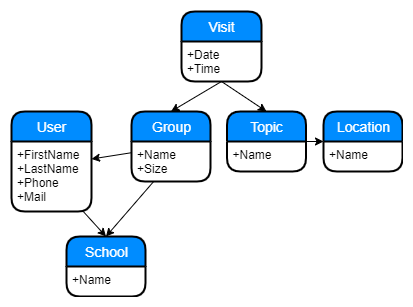

The diagram above was exported from draw.io. Its source (the exported page's mxGraphModel, read from the mxfile embedded in the PNG):
<mxGraphModel dx="1086" dy="806" grid="1" gridSize="10" guides="1" tooltips="1" connect="1" arrows="1" fold="1" page="1" pageScale="1" pageWidth="827" pageHeight="1169" math="0" shadow="0">
  <root>
    <mxCell id="WIyWlLk6GJQsqaUBKTNV-0" />
    <mxCell id="WIyWlLk6GJQsqaUBKTNV-1" parent="WIyWlLk6GJQsqaUBKTNV-0" />
    <mxCell id="BFgoCjLuJf9BzhT1he8s-38" style="edgeStyle=none;rounded=0;orthogonalLoop=1;jettySize=auto;html=1;exitX=0.5;exitY=1;exitDx=0;exitDy=0;entryX=0.5;entryY=0;entryDx=0;entryDy=0;fontSize=6;" parent="WIyWlLk6GJQsqaUBKTNV-1" source="BFgoCjLuJf9BzhT1he8s-26" target="BFgoCjLuJf9BzhT1he8s-28" edge="1">
      <mxGeometry relative="1" as="geometry" />
    </mxCell>
    <mxCell id="BFgoCjLuJf9BzhT1he8s-45" style="edgeStyle=none;rounded=0;orthogonalLoop=1;jettySize=auto;html=1;entryX=1;entryY=0.25;entryDx=0;entryDy=0;fontSize=6;" parent="WIyWlLk6GJQsqaUBKTNV-1" source="BFgoCjLuJf9BzhT1he8s-28" target="BFgoCjLuJf9BzhT1he8s-37" edge="1">
      <mxGeometry relative="1" as="geometry" />
    </mxCell>
    <mxCell id="BFgoCjLuJf9BzhT1he8s-28" value="Group" style="swimlane;childLayout=stackLayout;horizontal=1;startSize=30;horizontalStack=0;fillColor=#008cff;fontColor=#FFFFFF;rounded=1;fontSize=14;fontStyle=0;strokeWidth=2;resizeParent=0;resizeLast=1;shadow=0;dashed=0;align=center;labelBackgroundColor=none;html=1;" parent="WIyWlLk6GJQsqaUBKTNV-1" vertex="1">
      <mxGeometry x="400" y="460" width="79" height="70" as="geometry">
        <mxRectangle x="400" y="460" width="70" height="30" as="alternateBounds" />
      </mxGeometry>
    </mxCell>
    <mxCell id="BFgoCjLuJf9BzhT1he8s-29" value="+Name&#10;+Size" style="align=left;strokeColor=none;fillColor=none;spacingLeft=4;fontSize=12;verticalAlign=top;resizable=0;rotatable=0;part=1;" parent="BFgoCjLuJf9BzhT1he8s-28" vertex="1">
      <mxGeometry y="30" width="79" height="40" as="geometry" />
    </mxCell>
    <mxCell id="BFgoCjLuJf9BzhT1he8s-40" style="edgeStyle=none;rounded=0;orthogonalLoop=1;jettySize=auto;html=1;exitX=0.5;exitY=1;exitDx=0;exitDy=0;entryX=0.5;entryY=0;entryDx=0;entryDy=0;fontSize=6;" parent="WIyWlLk6GJQsqaUBKTNV-1" source="BFgoCjLuJf9BzhT1he8s-27" target="BFgoCjLuJf9BzhT1he8s-30" edge="1">
      <mxGeometry relative="1" as="geometry" />
    </mxCell>
    <mxCell id="BFgoCjLuJf9BzhT1he8s-41" style="edgeStyle=none;rounded=0;orthogonalLoop=1;jettySize=auto;html=1;exitX=1;exitY=0.5;exitDx=0;exitDy=0;entryX=0;entryY=0.5;entryDx=0;entryDy=0;fontSize=6;" parent="WIyWlLk6GJQsqaUBKTNV-1" source="BFgoCjLuJf9BzhT1he8s-30" target="BFgoCjLuJf9BzhT1he8s-34" edge="1">
      <mxGeometry relative="1" as="geometry" />
    </mxCell>
    <mxCell id="BFgoCjLuJf9BzhT1he8s-30" value="Topic" style="swimlane;childLayout=stackLayout;horizontal=1;startSize=30;horizontalStack=0;fillColor=#008cff;fontColor=#FFFFFF;rounded=1;fontSize=14;fontStyle=0;strokeWidth=2;resizeParent=0;resizeLast=1;shadow=0;dashed=0;align=center;labelBackgroundColor=none;html=1;" parent="WIyWlLk6GJQsqaUBKTNV-1" vertex="1">
      <mxGeometry x="495.5" y="460" width="79" height="60" as="geometry">
        <mxRectangle x="495.5" y="460" width="70" height="30" as="alternateBounds" />
      </mxGeometry>
    </mxCell>
    <mxCell id="BFgoCjLuJf9BzhT1he8s-31" value="+Name" style="align=left;strokeColor=none;fillColor=none;spacingLeft=4;fontSize=12;verticalAlign=top;resizable=0;rotatable=0;part=1;" parent="BFgoCjLuJf9BzhT1he8s-30" vertex="1">
      <mxGeometry y="30" width="79" height="30" as="geometry" />
    </mxCell>
    <mxCell id="BFgoCjLuJf9BzhT1he8s-34" value="Location" style="swimlane;childLayout=stackLayout;horizontal=1;startSize=30;horizontalStack=0;fillColor=#008cff;fontColor=#FFFFFF;rounded=1;fontSize=14;fontStyle=0;strokeWidth=2;resizeParent=0;resizeLast=1;shadow=0;dashed=0;align=center;labelBackgroundColor=none;html=1;" parent="WIyWlLk6GJQsqaUBKTNV-1" vertex="1">
      <mxGeometry x="592" y="460" width="79" height="60" as="geometry">
        <mxRectangle x="592" y="460" width="90" height="30" as="alternateBounds" />
      </mxGeometry>
    </mxCell>
    <mxCell id="BFgoCjLuJf9BzhT1he8s-35" value="+Name" style="align=left;strokeColor=none;fillColor=none;spacingLeft=4;fontSize=12;verticalAlign=top;resizable=0;rotatable=0;part=1;" parent="BFgoCjLuJf9BzhT1he8s-34" vertex="1">
      <mxGeometry y="30" width="79" height="30" as="geometry" />
    </mxCell>
    <mxCell id="BFgoCjLuJf9BzhT1he8s-36" value="User" style="swimlane;childLayout=stackLayout;horizontal=1;startSize=30;horizontalStack=0;fillColor=#008cff;fontColor=#FFFFFF;rounded=1;fontSize=14;fontStyle=0;strokeWidth=2;resizeParent=0;resizeLast=1;shadow=0;dashed=0;align=center;labelBackgroundColor=none;html=1;" parent="WIyWlLk6GJQsqaUBKTNV-1" vertex="1">
      <mxGeometry x="280" y="460" width="80" height="100" as="geometry">
        <mxRectangle x="280" y="460" width="60" height="30" as="alternateBounds" />
      </mxGeometry>
    </mxCell>
    <mxCell id="BFgoCjLuJf9BzhT1he8s-37" value="+FirstName&#10;+LastName&#10;+Phone&#10;+Mail" style="align=left;strokeColor=none;fillColor=none;spacingLeft=4;fontSize=12;verticalAlign=top;resizable=0;rotatable=0;part=1;" parent="BFgoCjLuJf9BzhT1he8s-36" vertex="1">
      <mxGeometry y="30" width="80" height="70" as="geometry" />
    </mxCell>
    <mxCell id="BFgoCjLuJf9BzhT1he8s-32" value="School" style="swimlane;childLayout=stackLayout;horizontal=1;startSize=30;horizontalStack=0;fillColor=#008cff;fontColor=#FFFFFF;rounded=1;fontSize=14;fontStyle=0;strokeWidth=2;resizeParent=0;resizeLast=1;shadow=0;dashed=0;align=center;labelBackgroundColor=none;html=1;" parent="WIyWlLk6GJQsqaUBKTNV-1" vertex="1">
      <mxGeometry x="335" y="585" width="79" height="60" as="geometry" />
    </mxCell>
    <mxCell id="BFgoCjLuJf9BzhT1he8s-33" value="+Name" style="align=left;strokeColor=none;fillColor=none;spacingLeft=4;fontSize=12;verticalAlign=top;resizable=0;rotatable=0;part=1;" parent="BFgoCjLuJf9BzhT1he8s-32" vertex="1">
      <mxGeometry y="30" width="79" height="30" as="geometry" />
    </mxCell>
    <mxCell id="BFgoCjLuJf9BzhT1he8s-42" style="edgeStyle=none;rounded=0;orthogonalLoop=1;jettySize=auto;html=1;entryX=0.5;entryY=0;entryDx=0;entryDy=0;fontSize=6;" parent="WIyWlLk6GJQsqaUBKTNV-1" source="BFgoCjLuJf9BzhT1he8s-29" target="BFgoCjLuJf9BzhT1he8s-32" edge="1">
      <mxGeometry relative="1" as="geometry" />
    </mxCell>
    <mxCell id="BFgoCjLuJf9BzhT1he8s-43" style="edgeStyle=none;rounded=0;orthogonalLoop=1;jettySize=auto;html=1;entryX=0.5;entryY=0;entryDx=0;entryDy=0;fontSize=6;" parent="WIyWlLk6GJQsqaUBKTNV-1" source="BFgoCjLuJf9BzhT1he8s-37" target="BFgoCjLuJf9BzhT1he8s-32" edge="1">
      <mxGeometry relative="1" as="geometry" />
    </mxCell>
    <mxCell id="BFgoCjLuJf9BzhT1he8s-26" value="Visit" style="swimlane;childLayout=stackLayout;horizontal=1;startSize=30;horizontalStack=0;fillColor=#008cff;fontColor=#FFFFFF;rounded=1;fontSize=14;fontStyle=0;strokeWidth=2;resizeParent=0;resizeLast=1;shadow=0;dashed=0;align=center;labelBackgroundColor=none;html=1;" parent="WIyWlLk6GJQsqaUBKTNV-1" vertex="1">
      <mxGeometry x="450" y="360" width="80" height="70" as="geometry">
        <mxRectangle x="450" y="360" width="60" height="30" as="alternateBounds" />
      </mxGeometry>
    </mxCell>
    <mxCell id="BFgoCjLuJf9BzhT1he8s-27" value="+Date&#10;+Time" style="align=left;strokeColor=none;fillColor=none;spacingLeft=4;fontSize=12;verticalAlign=top;resizable=0;rotatable=0;part=1;" parent="BFgoCjLuJf9BzhT1he8s-26" vertex="1">
      <mxGeometry y="30" width="80" height="40" as="geometry" />
    </mxCell>
  </root>
</mxGraphModel>